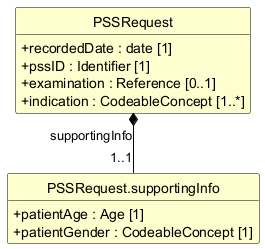

The diagram above was rendered by PlantUML. Its source (embedded in the PNG):
@startuml
skinparam shadowing false
skinparam classAttributeIconSize 0
skinparam linetype ortho
skinparam class {
  BackgroundColor #FEFECE
  BorderColor #000000
  ArrowColor #000000
  FontStyle bold
  AttributeFontStyle normal
}
hide circle
hide empty members

class "PSSRequest" as PSSRequest {
  +recordedDate : date [1]
  +pssID : Identifier [1]
  +examination : Reference [0..1]
  +indication : CodeableConcept [1..*]
}

class "PSSRequest.supportingInfo" as PSSRequest_supportingInfo {
  +patientAge : Age [1]
  +patientGender : CodeableConcept [1]
}

PSSRequest *-- "1..1" PSSRequest_supportingInfo : supportingInfo
@enduml